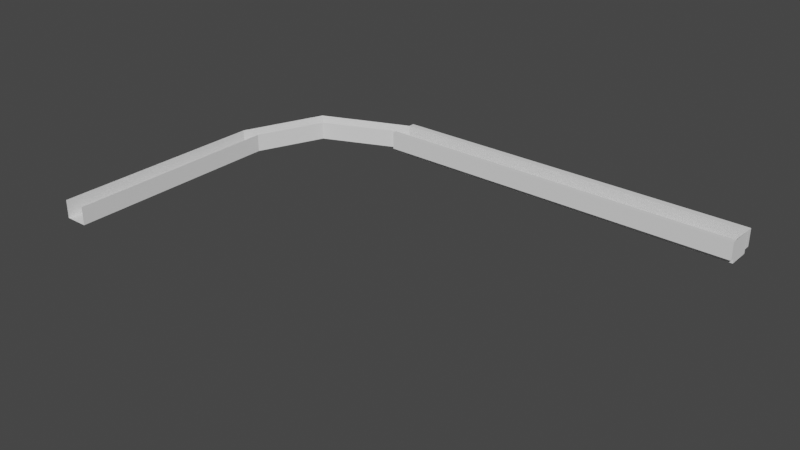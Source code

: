 # Source: untitled.blend  (saved by Blender 2.93.20; exported with 4.5.12 LTS)
import bpy
from mathutils import Matrix  # noqa: F401  (used for matrix-valued properties, if any)

bpy.ops.wm.read_factory_settings(use_empty=True)
scene = bpy.context.scene
scene.name = 'Scene'

# ---- collections
col_collection = bpy.data.collections.new('Collection'); scene.collection.children.link(col_collection)

# ---- world
world_world = bpy.data.worlds.new('World'); scene.world = world_world
world_world.use_nodes = True; world_world.node_tree.nodes.clear()
_N = world_world.node_tree.nodes; _L = world_world.node_tree.links
n0 = _N.new('ShaderNodeOutputWorld'); n0.name = 'World Output'; n0.location = (300, 300)
n1 = _N.new('ShaderNodeBackground'); n1.name = 'Background'; n1.location = (10, 300)
n1.inputs[0].default_value = (0.05088, 0.05088, 0.05088, 1.0)
_L.new(n1.outputs[0], n0.inputs[0])
n0.is_active_output = True
world_world.color = (0.05088, 0.05088, 0.05088)
world_world.use_sun_shadow = False
world_world.sun_shadow_jitter_overblur = 0.0

# ---- meshes
me_cube_002 = bpy.data.meshes.new('Cube.002')
me_cube_002.from_pydata([(-20.76, -0.08214, -1.0), (-20.76, -0.08214, 1.0), (20.76, 0.08214, -1.0), (20.76, 0.08214, 1.0)], [], [(1, 0, 2, 3)])
_uv = me_cube_002.uv_layers.new(name='UVMap')
_uv.uv.foreach_set('vector', [0.625, 0.25, 0.375, 0.25, 0.375, 0.25, 0.625, 0.25])
me_cube_002.use_remesh_fix_poles = True
me_cube_002.use_remesh_preserve_attributes = False
me_cube_002.update()
me_cube_003 = bpy.data.meshes.new('Cube.003')
me_cube_003.from_pydata([(-20.83, 0.08129, -1.0), (-20.83, 0.08129, 1.0), (20.83, -0.08129, -1.0), (20.83, -0.08129, 1.0)], [], [(0, 1, 3, 2)])
_uv = me_cube_003.uv_layers.new(name='UVMap')
_uv.uv.foreach_set('vector', [0.375, 0.5, 0.625, 0.5, 0.625, 0.5, 0.375, 0.5])
me_cube_003.use_remesh_fix_poles = True
me_cube_003.use_remesh_preserve_attributes = False
me_cube_003.update()
me_cube_004 = bpy.data.meshes.new('Cube.004')
me_cube_004.from_pydata([(-20.72, 1.111, 0.0), (-20.87, -1.112, 0.0), (20.79, 1.275, 0.0), (20.79, -1.275, 0.0)], [], [(0, 1, 3, 2)])
_uv = me_cube_004.uv_layers.new(name='UVMap')
_uv.uv.foreach_set('vector', [0.125, 0.5, 0.375, 0.5, 0.375, 0.5, 0.125, 0.5])
me_cube_004.use_remesh_fix_poles = True
me_cube_004.use_remesh_preserve_attributes = False
me_cube_004.update()
me_cube_005 = bpy.data.meshes.new('Cube.005')
me_cube_005.from_pydata([(3.815e-06, 1.275, -1.0), (3.815e-06, 1.275, 1.0), (0.0, -1.275, -1.0), (0.0, -1.275, 1.0)], [], [(0, 2, 3, 1)])
_uv = me_cube_005.uv_layers.new(name='UVMap')
_uv.uv.foreach_set('vector', [0.125, 0.5, 0.375, 0.5, 0.625, 0.5, 0.875, 0.5])
me_cube_005.use_remesh_fix_poles = True
me_cube_005.use_remesh_preserve_attributes = False
me_cube_005.update()
me_cube_006 = bpy.data.meshes.new('Cube.006')
me_cube_006.from_pydata([(-5.015, -2.046, -1.0), (-5.015, -2.046, 1.0), (5.015, 2.046, -1.0), (5.015, 2.046, 1.0)], [], [(1, 0, 2, 3)])
_uv = me_cube_006.uv_layers.new(name='UVMap')
_uv.uv.foreach_set('vector', [0.625, 0.25, 0.375, 0.25, 0.375, 0.25, 0.625, 0.25])
me_cube_006.use_remesh_fix_poles = True
me_cube_006.use_remesh_preserve_attributes = False
me_cube_006.update()
me_cube_007 = bpy.data.meshes.new('Cube.007')
me_cube_007.from_pydata([(-4.138, -1.744, -1.0), (-4.138, -1.744, 1.0), (4.138, 1.744, -1.0), (4.138, 1.744, 1.0)], [], [(0, 1, 3, 2)])
_uv = me_cube_007.uv_layers.new(name='UVMap')
_uv.uv.foreach_set('vector', [0.375, 0.5, 0.625, 0.5, 0.625, 0.5, 0.375, 0.5])
me_cube_007.use_remesh_fix_poles = True
me_cube_007.use_remesh_preserve_attributes = False
me_cube_007.update()
me_cube_008 = bpy.data.meshes.new('Cube.008')
me_cube_008.from_pydata([(-5.374, -1.086, 0.0), (-3.778, -2.704, 0.0), (4.656, 3.007, 0.0), (4.497, 0.7835, 0.0)], [], [(0, 1, 3, 2)])
_uv = me_cube_008.uv_layers.new(name='UVMap')
_uv.uv.foreach_set('vector', [0.125, 0.5, 0.375, 0.5, 0.375, 0.5, 0.125, 0.5])
me_cube_008.use_remesh_fix_poles = True
me_cube_008.use_remesh_preserve_attributes = False
me_cube_008.update()
me_cube_009 = bpy.data.meshes.new('Cube.009')
me_cube_009.from_pydata([(-1.568, -3.723, -1.0), (-1.568, -3.723, 1.0), (1.568, 3.723, -1.0), (1.568, 3.723, 1.0)], [], [(0, 1, 3, 2)])
_uv = me_cube_009.uv_layers.new(name='UVMap')
_uv.uv.foreach_set('vector', [0.375, 0.5, 0.625, 0.5, 0.625, 0.5, 0.375, 0.5])
me_cube_009.use_remesh_fix_poles = True
me_cube_009.use_remesh_preserve_attributes = False
me_cube_009.update()
me_cube_010 = bpy.data.meshes.new('Cube.010')
me_cube_010.from_pydata([(-2.837, -4.229, 0.0), (-0.6131, -4.093, 0.0), (0.9274, 4.97, 0.0), (2.523, 3.352, 0.0)], [], [(0, 1, 3, 2)])
_uv = me_cube_010.uv_layers.new(name='UVMap')
_uv.uv.foreach_set('vector', [0.125, 0.5, 0.375, 0.5, 0.375, 0.5, 0.125, 0.5])
me_cube_010.use_remesh_fix_poles = True
me_cube_010.use_remesh_preserve_attributes = False
me_cube_010.update()
me_cube_011 = bpy.data.meshes.new('Cube.011')
me_cube_011.from_pydata([(-1.882, -4.6, -1.0), (-1.882, -4.6, 1.0), (1.882, 4.6, -1.0), (1.882, 4.6, 1.0)], [], [(1, 0, 2, 3)])
_uv = me_cube_011.uv_layers.new(name='UVMap')
_uv.uv.foreach_set('vector', [0.625, 0.25, 0.375, 0.25, 0.375, 0.25, 0.625, 0.25])
me_cube_011.use_remesh_fix_poles = True
me_cube_011.use_remesh_preserve_attributes = False
me_cube_011.update()
me_cube_012 = bpy.data.meshes.new('Cube.012')
me_cube_012.from_pydata([(-1.274, -12.07, -0.00547), (-1.113, 12.0, 0.00547), (1.276, -12.07, -0.00547), (1.112, 12.13, 0.00547)], [], [(1, 0, 2, 3)])
_uv = me_cube_012.uv_layers.new(name='UVMap')
_uv.uv.foreach_set('vector', [0.125, 0.5, 0.125, 0.75, 0.375, 0.75, 0.375, 0.5])
me_cube_012.use_remesh_fix_poles = True
me_cube_012.use_remesh_preserve_attributes = False
me_cube_012.update()
me_cube_013 = bpy.data.meshes.new('Cube.013')
me_cube_013.from_pydata([(0.08198, -12.1, -1.005), (0.08198, -12.1, 0.9945), (-0.08198, 12.1, -0.9945), (-0.08198, 12.1, 1.005)], [], [(2, 0, 1, 3)])
_uv = me_cube_013.uv_layers.new(name='UVMap')
_uv.uv.foreach_set('vector', [0.375, 0.5, 0.375, 0.75, 0.625, 0.75, 0.625, 0.5])
me_cube_013.use_remesh_fix_poles = True
me_cube_013.use_remesh_preserve_attributes = False
me_cube_013.update()
me_cube_014 = bpy.data.meshes.new('Cube.014')
me_cube_014.from_pydata([(-0.08089, -12.03, -1.005), (-0.08089, -12.03, 0.9945), (0.08089, 12.03, -0.9945), (0.08089, 12.03, 1.005)], [], [(0, 2, 3, 1)])
_uv = me_cube_014.uv_layers.new(name='UVMap')
_uv.uv.foreach_set('vector', [0.375, 0.0, 0.375, 0.25, 0.625, 0.25, 0.625, 0.0])
me_cube_014.use_remesh_fix_poles = True
me_cube_014.use_remesh_preserve_attributes = False
me_cube_014.update()

# ---- objects
ob_cube_001 = bpy.data.objects.new('Cube.001', me_cube_002)
ob_cube_002 = bpy.data.objects.new('Cube.002', me_cube_003)
ob_cube_003 = bpy.data.objects.new('Cube.003', me_cube_004)
ob_cube_004 = bpy.data.objects.new('Cube.004', me_cube_005)
ob_cube_005 = bpy.data.objects.new('Cube.005', me_cube_006)
ob_cube_006 = bpy.data.objects.new('Cube.006', me_cube_007)
ob_cube_007 = bpy.data.objects.new('Cube.007', me_cube_008)
ob_cube_008 = bpy.data.objects.new('Cube.008', me_cube_009)
ob_cube_009 = bpy.data.objects.new('Cube.009', me_cube_010)
ob_cube_010 = bpy.data.objects.new('Cube.010', me_cube_011)
ob_cube_011 = bpy.data.objects.new('Cube.011', me_cube_012)
ob_cube_012 = bpy.data.objects.new('Cube.012', me_cube_013)
ob_cube_013 = bpy.data.objects.new('Cube.013', me_cube_014)

# ---- transforms, parenting, visibility, modifiers, constraints
ob_cube_001.location = (33.44, 28.3, 0.0)
_m = ob_cube_001.modifiers.new('Solidify', 'SOLIDIFY')
_m.thickness = 0.69
ob_cube_002.location = (33.36, 25.91, 0.0)
_m = ob_cube_002.modifiers.new('Solidify', 'SOLIDIFY')
_m.thickness = 0.5
ob_cube_003.location = (33.4, 27.1, -1.0)
_m = ob_cube_003.modifiers.new('Solidify', 'SOLIDIFY')
_m.thickness = 0.5
ob_cube_004.location = (54.19, 27.1, 0.0)
ob_cube_005.location = (7.666, 26.17, 0.0)
ob_cube_006.location = (8.384, 24.25, 0.0)
ob_cube_007.location = (8.025, 25.21, -1.0)
ob_cube_008.location = (2.678, 18.78, 0.0)
ob_cube_009.location = (1.724, 19.15, -1.0)
ob_cube_010.location = (0.7685, 19.52, 0.0)
ob_cube_011.location = (-0.00117, 2.925, -1.005)
ob_cube_012.location = (1.192, 2.959, -0.00547)
ob_cube_013.location = (-1.195, 2.891, -0.00547)

# ---- collection membership
col_collection.objects.link(ob_cube_001)
col_collection.objects.link(ob_cube_002)
col_collection.objects.link(ob_cube_003)
col_collection.objects.link(ob_cube_004)
col_collection.objects.link(ob_cube_005)
col_collection.objects.link(ob_cube_006)
col_collection.objects.link(ob_cube_007)
col_collection.objects.link(ob_cube_008)
col_collection.objects.link(ob_cube_009)
col_collection.objects.link(ob_cube_010)
col_collection.objects.link(ob_cube_011)
col_collection.objects.link(ob_cube_012)
col_collection.objects.link(ob_cube_013)

# ---- scene / render settings (as saved in the file)
scene.frame_start = 1; scene.frame_end = 250; scene.frame_set(1)
scene.render.engine = 'BLENDER_EEVEE_NEXT'
scene.cycles.use_denoising = False
scene.cycles.samples = 128
scene.cycles.sampling_pattern = 'TABULATED_SOBOL'
scene.cycles.use_adaptive_sampling = False
scene.cycles.use_light_tree = False
scene.view_settings.view_transform = 'Filmic'
bpy.context.view_layer.update()

# ---- added for rendering (the .blend has no active camera and no usable light): camera, sun
cam_auto = bpy.data.cameras.new('AutoCamera')
cam_auto.lens = 50.0
cam_auto.sensor_width = 36.0
cam_auto.clip_end = 1094.42
ob_auto_camera = bpy.data.objects.new('AutoCamera', cam_auto)
scene.collection.objects.link(ob_auto_camera)
ob_auto_camera.location = (88.818, -64.8685, 49.6383)
ob_auto_camera.rotation_euler = (1.09748, -7.21219e-08, 0.694738)
scene.camera = ob_auto_camera
light_auto_sun = bpy.data.lights.new('AutoSun', 'SUN')
light_auto_sun.energy = 3.0
light_auto_sun.angle = 0.0523599
ob_auto_sun = bpy.data.objects.new('AutoSun', light_auto_sun)
scene.collection.objects.link(ob_auto_sun)
ob_auto_sun.rotation_euler = (0.872665, 0.174533, 0.523599)
bpy.context.view_layer.update()
